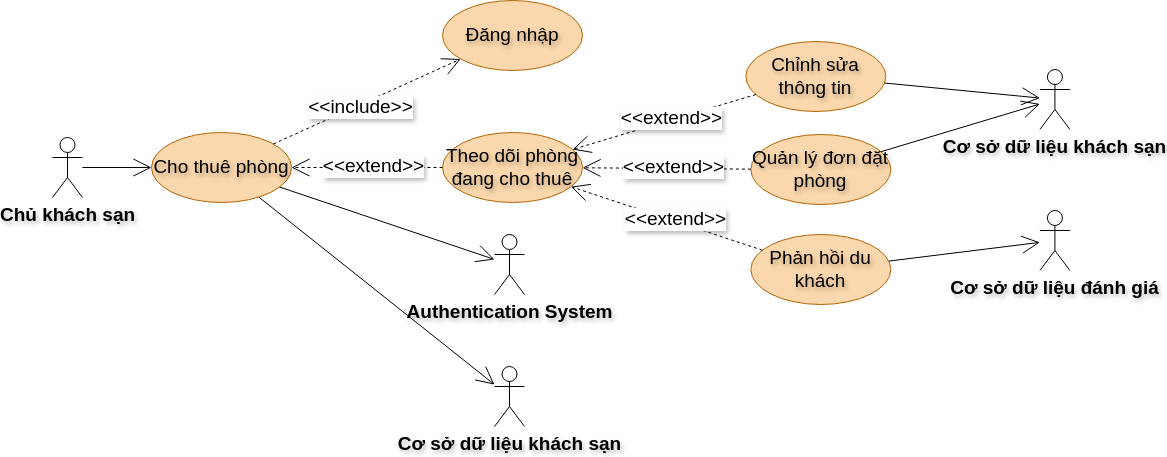

The diagram above was exported from draw.io. Its source (the exported page's mxGraphModel, read from the mxfile embedded in the PNG):
<mxGraphModel dx="969" dy="1391" grid="0" gridSize="10" guides="1" tooltips="1" connect="1" arrows="1" fold="1" page="0" pageScale="1" pageWidth="850" pageHeight="1100" math="0" shadow="0">
  <root>
    <mxCell id="0" />
    <mxCell id="1" parent="0" />
    <mxCell id="wd4_cDUFSvyjsP0B03pd-1" value="Cho thuê phòng" style="ellipse;whiteSpace=wrap;html=1;fontSize=19;fillColor=#fad7ac;strokeColor=#b46504;textShadow=1;" parent="1" vertex="1">
      <mxGeometry x="897" y="-74" width="140" height="70" as="geometry" />
    </mxCell>
    <mxCell id="wd4_cDUFSvyjsP0B03pd-2" value="Theo dõi phòng đang cho thuê" style="ellipse;whiteSpace=wrap;html=1;fontSize=19;fillColor=#fad7ac;strokeColor=#b46504;textShadow=1;" parent="1" vertex="1">
      <mxGeometry x="1188" y="-74" width="140" height="70" as="geometry" />
    </mxCell>
    <mxCell id="wd4_cDUFSvyjsP0B03pd-3" value="Chỉnh sửa thông tin" style="ellipse;whiteSpace=wrap;html=1;fontSize=19;fillColor=#fad7ac;strokeColor=#b46504;textShadow=1;" parent="1" vertex="1">
      <mxGeometry x="1491.3500000000001" y="-165" width="140" height="70" as="geometry" />
    </mxCell>
    <mxCell id="wd4_cDUFSvyjsP0B03pd-4" value="Quản lý đơn đặt phòng" style="ellipse;whiteSpace=wrap;html=1;fontSize=19;fillColor=#fad7ac;strokeColor=#b46504;textShadow=1;" parent="1" vertex="1">
      <mxGeometry x="1496.3500000000001" y="-72" width="140" height="70" as="geometry" />
    </mxCell>
    <mxCell id="wd4_cDUFSvyjsP0B03pd-5" value="Phản hồi du khách" style="ellipse;whiteSpace=wrap;html=1;fontSize=19;fillColor=#fad7ac;strokeColor=#b46504;textShadow=1;" parent="1" vertex="1">
      <mxGeometry x="1496.3500000000001" y="28" width="140" height="70" as="geometry" />
    </mxCell>
    <mxCell id="wd4_cDUFSvyjsP0B03pd-6" style="edgeStyle=none;rounded=0;orthogonalLoop=1;jettySize=auto;html=1;dashed=1;endArrow=open;endFill=0;endSize=16;fontSize=19;textShadow=1;" parent="1" source="wd4_cDUFSvyjsP0B03pd-4" target="wd4_cDUFSvyjsP0B03pd-2" edge="1">
      <mxGeometry relative="1" as="geometry">
        <mxPoint x="1499" y="235" as="sourcePoint" />
        <mxPoint x="1314" y="332" as="targetPoint" />
      </mxGeometry>
    </mxCell>
    <mxCell id="wd4_cDUFSvyjsP0B03pd-7" value="&amp;lt;&amp;lt;extend&amp;gt;&amp;gt;" style="edgeLabel;html=1;align=center;verticalAlign=middle;resizable=0;points=[];fontSize=19;textShadow=1;" parent="wd4_cDUFSvyjsP0B03pd-6" vertex="1" connectable="0">
      <mxGeometry x="-0.0832" y="-2" relative="1" as="geometry">
        <mxPoint as="offset" />
      </mxGeometry>
    </mxCell>
    <mxCell id="wd4_cDUFSvyjsP0B03pd-8" style="edgeStyle=none;rounded=0;orthogonalLoop=1;jettySize=auto;html=1;dashed=1;endArrow=open;endFill=0;endSize=16;fontSize=19;textShadow=1;" parent="1" source="wd4_cDUFSvyjsP0B03pd-5" target="wd4_cDUFSvyjsP0B03pd-2" edge="1">
      <mxGeometry relative="1" as="geometry">
        <mxPoint x="1509" y="245" as="sourcePoint" />
        <mxPoint x="1324" y="342" as="targetPoint" />
      </mxGeometry>
    </mxCell>
    <mxCell id="wd4_cDUFSvyjsP0B03pd-9" value="&amp;lt;&amp;lt;extend&amp;gt;&amp;gt;" style="edgeLabel;html=1;align=center;verticalAlign=middle;resizable=0;points=[];fontSize=19;textShadow=1;" parent="wd4_cDUFSvyjsP0B03pd-8" vertex="1" connectable="0">
      <mxGeometry x="-0.0832" y="-2" relative="1" as="geometry">
        <mxPoint as="offset" />
      </mxGeometry>
    </mxCell>
    <mxCell id="wd4_cDUFSvyjsP0B03pd-10" style="edgeStyle=none;rounded=0;orthogonalLoop=1;jettySize=auto;html=1;dashed=1;endArrow=open;endFill=0;endSize=16;fontSize=19;textShadow=1;" parent="1" source="wd4_cDUFSvyjsP0B03pd-3" target="wd4_cDUFSvyjsP0B03pd-2" edge="1">
      <mxGeometry relative="1" as="geometry">
        <mxPoint x="1519" y="255" as="sourcePoint" />
        <mxPoint x="1334" y="352" as="targetPoint" />
      </mxGeometry>
    </mxCell>
    <mxCell id="wd4_cDUFSvyjsP0B03pd-11" value="&amp;lt;&amp;lt;extend&amp;gt;&amp;gt;" style="edgeLabel;html=1;align=center;verticalAlign=middle;resizable=0;points=[];fontSize=19;textShadow=1;" parent="wd4_cDUFSvyjsP0B03pd-10" vertex="1" connectable="0">
      <mxGeometry x="-0.0832" y="-2" relative="1" as="geometry">
        <mxPoint as="offset" />
      </mxGeometry>
    </mxCell>
    <mxCell id="wd4_cDUFSvyjsP0B03pd-12" style="edgeStyle=none;rounded=0;orthogonalLoop=1;jettySize=auto;html=1;dashed=1;endArrow=open;endFill=0;endSize=16;fontSize=19;textShadow=1;" parent="1" source="wd4_cDUFSvyjsP0B03pd-2" target="wd4_cDUFSvyjsP0B03pd-1" edge="1">
      <mxGeometry relative="1" as="geometry">
        <mxPoint x="1568" y="-22" as="sourcePoint" />
        <mxPoint x="1338" y="-27" as="targetPoint" />
      </mxGeometry>
    </mxCell>
    <mxCell id="wd4_cDUFSvyjsP0B03pd-13" value="&amp;lt;&amp;lt;extend&amp;gt;&amp;gt;" style="edgeLabel;html=1;align=center;verticalAlign=middle;resizable=0;points=[];fontSize=19;textShadow=1;" parent="wd4_cDUFSvyjsP0B03pd-12" vertex="1" connectable="0">
      <mxGeometry x="-0.0832" y="-2" relative="1" as="geometry">
        <mxPoint as="offset" />
      </mxGeometry>
    </mxCell>
    <mxCell id="Rqq88ooAbm_9EVaJX2Hm-1" value="Đăng nhập" style="ellipse;whiteSpace=wrap;html=1;fontSize=19;fillColor=#fad7ac;strokeColor=#b46504;textShadow=1;" parent="1" vertex="1">
      <mxGeometry x="1188" y="-206" width="140" height="70" as="geometry" />
    </mxCell>
    <mxCell id="hmzfDuJSjAcr204n0_Yf-1" style="edgeStyle=none;rounded=0;orthogonalLoop=1;jettySize=auto;html=1;dashed=1;endArrow=open;endFill=0;endSize=16;fontSize=19;textShadow=1;" parent="1" source="wd4_cDUFSvyjsP0B03pd-1" target="Rqq88ooAbm_9EVaJX2Hm-1" edge="1">
      <mxGeometry relative="1" as="geometry">
        <mxPoint x="1650" y="754" as="sourcePoint" />
        <mxPoint x="1835" y="758" as="targetPoint" />
      </mxGeometry>
    </mxCell>
    <mxCell id="hmzfDuJSjAcr204n0_Yf-2" value="&amp;lt;&amp;lt;include&amp;gt;&amp;gt;" style="edgeLabel;html=1;align=center;verticalAlign=middle;resizable=0;points=[];fontSize=19;textShadow=1;" parent="hmzfDuJSjAcr204n0_Yf-1" vertex="1" connectable="0">
      <mxGeometry x="-0.0832" y="-2" relative="1" as="geometry">
        <mxPoint as="offset" />
      </mxGeometry>
    </mxCell>
    <mxCell id="cA9r-o-EmaC4wKEAG2Ij-1" value="Cơ sở dữ liệu khách sạn" style="shape=umlActor;verticalLabelPosition=bottom;verticalAlign=top;html=1;fontSize=19;fontStyle=1;textShadow=1;" parent="1" vertex="1">
      <mxGeometry x="1785.42" y="-137" width="30" height="60" as="geometry" />
    </mxCell>
    <mxCell id="GvXRkJjSc1CZZjRQliek-1" style="edgeStyle=none;rounded=0;orthogonalLoop=1;jettySize=auto;html=1;endArrow=open;endFill=0;endSize=16;startFill=0;fontSize=19;textShadow=1;" parent="1" source="wd4_cDUFSvyjsP0B03pd-3" target="cA9r-o-EmaC4wKEAG2Ij-1" edge="1">
      <mxGeometry relative="1" as="geometry">
        <mxPoint x="1219.3500000000001" y="891" as="sourcePoint" />
        <mxPoint x="1503.3500000000001" y="603" as="targetPoint" />
      </mxGeometry>
    </mxCell>
    <mxCell id="GvXRkJjSc1CZZjRQliek-2" style="edgeStyle=none;rounded=0;orthogonalLoop=1;jettySize=auto;html=1;endArrow=open;endFill=0;endSize=16;startFill=0;fontSize=19;textShadow=1;" parent="1" source="wd4_cDUFSvyjsP0B03pd-4" target="cA9r-o-EmaC4wKEAG2Ij-1" edge="1">
      <mxGeometry relative="1" as="geometry">
        <mxPoint x="1229.3500000000001" y="901" as="sourcePoint" />
        <mxPoint x="1513.3500000000001" y="613" as="targetPoint" />
      </mxGeometry>
    </mxCell>
    <mxCell id="IAUXBDKqjKR7TeKPwM8Z-2" value="Cơ sở dữ liệu đánh giá" style="shape=umlActor;verticalLabelPosition=bottom;verticalAlign=top;html=1;fontSize=19;fontStyle=1;textShadow=1;" parent="1" vertex="1">
      <mxGeometry x="1785.42" y="4" width="30" height="60" as="geometry" />
    </mxCell>
    <mxCell id="IAUXBDKqjKR7TeKPwM8Z-4" style="edgeStyle=none;rounded=0;orthogonalLoop=1;jettySize=auto;html=1;endArrow=open;endFill=0;endSize=16;startFill=0;fontSize=19;textShadow=1;" parent="1" source="wd4_cDUFSvyjsP0B03pd-5" target="IAUXBDKqjKR7TeKPwM8Z-2" edge="1">
      <mxGeometry relative="1" as="geometry">
        <mxPoint x="1642.3500000000001" y="-39" as="sourcePoint" />
        <mxPoint x="1930.3500000000001" y="-89" as="targetPoint" />
      </mxGeometry>
    </mxCell>
    <mxCell id="rH3w5hwiCakZcRlFRmbX-1" value="Chủ khách sạn" style="shape=umlActor;verticalLabelPosition=bottom;verticalAlign=top;html=1;outlineConnect=0;fontSize=19;fontStyle=1;textShadow=1;" parent="1" vertex="1">
      <mxGeometry x="798" y="-69" width="30" height="60" as="geometry" />
    </mxCell>
    <mxCell id="rH3w5hwiCakZcRlFRmbX-2" style="edgeStyle=none;rounded=0;orthogonalLoop=1;jettySize=auto;html=1;endArrow=open;endFill=0;endSize=16;startFill=0;fontSize=19;textShadow=1;" parent="1" source="rH3w5hwiCakZcRlFRmbX-1" target="wd4_cDUFSvyjsP0B03pd-1" edge="1">
      <mxGeometry relative="1" as="geometry">
        <mxPoint x="1707" y="75" as="sourcePoint" />
        <mxPoint x="817" y="-124" as="targetPoint" />
      </mxGeometry>
    </mxCell>
    <mxCell id="8P4iYKOFMHyED0tPwsEn-1" value="Authentication System" style="shape=umlActor;verticalLabelPosition=bottom;verticalAlign=top;html=1;fontSize=19;fontStyle=1;textShadow=1;" parent="1" vertex="1">
      <mxGeometry x="1240" y="28" width="30" height="60" as="geometry" />
    </mxCell>
    <mxCell id="8P4iYKOFMHyED0tPwsEn-2" style="edgeStyle=none;rounded=0;orthogonalLoop=1;jettySize=auto;html=1;endArrow=open;endFill=0;endSize=16;startFill=0;fontSize=19;textShadow=1;" parent="1" source="wd4_cDUFSvyjsP0B03pd-1" target="8P4iYKOFMHyED0tPwsEn-1" edge="1">
      <mxGeometry relative="1" as="geometry">
        <mxPoint x="838" y="-29" as="sourcePoint" />
        <mxPoint x="907" y="-29" as="targetPoint" />
      </mxGeometry>
    </mxCell>
    <mxCell id="TRlDKk3IheIzEcyBpwkC-1" value="Cơ sở dữ liệu khách sạn" style="shape=umlActor;verticalLabelPosition=bottom;verticalAlign=top;html=1;fontSize=19;fontStyle=1;textShadow=1;" vertex="1" parent="1">
      <mxGeometry x="1240" y="160" width="30" height="60" as="geometry" />
    </mxCell>
    <mxCell id="TRlDKk3IheIzEcyBpwkC-3" style="edgeStyle=none;rounded=0;orthogonalLoop=1;jettySize=auto;html=1;endArrow=open;endFill=0;endSize=16;startFill=0;fontSize=19;textShadow=1;" edge="1" parent="1" source="wd4_cDUFSvyjsP0B03pd-1" target="TRlDKk3IheIzEcyBpwkC-1">
      <mxGeometry relative="1" as="geometry">
        <mxPoint x="1640" y="-113" as="sourcePoint" />
        <mxPoint x="1795" y="-98" as="targetPoint" />
      </mxGeometry>
    </mxCell>
  </root>
</mxGraphModel>